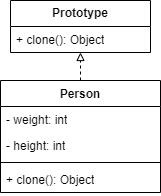

The diagram above was exported from draw.io. Its source (the exported page's mxGraphModel, read from the mxfile embedded in the PNG):
<mxGraphModel dx="934" dy="525" grid="1" gridSize="10" guides="1" tooltips="1" connect="1" arrows="1" fold="1" page="1" pageScale="1" pageWidth="827" pageHeight="1169" math="0" shadow="0">
  <root>
    <mxCell id="0" />
    <mxCell id="1" parent="0" />
    <mxCell id="TAgESjpR1yQ7QGrd72I2-1" value="&lt;b&gt;Prototype&lt;/b&gt;" style="swimlane;fontStyle=0;childLayout=stackLayout;horizontal=1;startSize=26;fillColor=none;horizontalStack=0;resizeParent=1;resizeParentMax=0;resizeLast=0;collapsible=1;marginBottom=0;whiteSpace=wrap;html=1;" vertex="1" parent="1">
      <mxGeometry x="290" y="100" width="140" height="52" as="geometry" />
    </mxCell>
    <mxCell id="TAgESjpR1yQ7QGrd72I2-2" value="+ clone(): Object" style="text;strokeColor=none;fillColor=none;align=left;verticalAlign=top;spacingLeft=4;spacingRight=4;overflow=hidden;rotatable=0;points=[[0,0.5],[1,0.5]];portConstraint=eastwest;whiteSpace=wrap;html=1;" vertex="1" parent="TAgESjpR1yQ7QGrd72I2-1">
      <mxGeometry y="26" width="140" height="26" as="geometry" />
    </mxCell>
    <mxCell id="TAgESjpR1yQ7QGrd72I2-16" style="edgeStyle=orthogonalEdgeStyle;rounded=0;orthogonalLoop=1;jettySize=auto;html=1;exitX=0.5;exitY=0;exitDx=0;exitDy=0;entryX=0.5;entryY=1;entryDx=0;entryDy=0;dashed=1;endArrow=block;endFill=0;" edge="1" parent="1" source="TAgESjpR1yQ7QGrd72I2-5" target="TAgESjpR1yQ7QGrd72I2-1">
      <mxGeometry relative="1" as="geometry">
        <mxPoint x="360.2758620689656" y="170.00000000000006" as="targetPoint" />
      </mxGeometry>
    </mxCell>
    <mxCell id="TAgESjpR1yQ7QGrd72I2-5" value="Person" style="swimlane;fontStyle=1;align=center;verticalAlign=top;childLayout=stackLayout;horizontal=1;startSize=26;horizontalStack=0;resizeParent=1;resizeParentMax=0;resizeLast=0;collapsible=1;marginBottom=0;whiteSpace=wrap;html=1;" vertex="1" parent="1">
      <mxGeometry x="280" y="180" width="160" height="112" as="geometry" />
    </mxCell>
    <mxCell id="TAgESjpR1yQ7QGrd72I2-6" value="- weight: int" style="text;strokeColor=none;fillColor=none;align=left;verticalAlign=top;spacingLeft=4;spacingRight=4;overflow=hidden;rotatable=0;points=[[0,0.5],[1,0.5]];portConstraint=eastwest;whiteSpace=wrap;html=1;" vertex="1" parent="TAgESjpR1yQ7QGrd72I2-5">
      <mxGeometry y="26" width="160" height="26" as="geometry" />
    </mxCell>
    <mxCell id="TAgESjpR1yQ7QGrd72I2-9" value="- height: int" style="text;strokeColor=none;fillColor=none;align=left;verticalAlign=top;spacingLeft=4;spacingRight=4;overflow=hidden;rotatable=0;points=[[0,0.5],[1,0.5]];portConstraint=eastwest;whiteSpace=wrap;html=1;" vertex="1" parent="TAgESjpR1yQ7QGrd72I2-5">
      <mxGeometry y="52" width="160" height="26" as="geometry" />
    </mxCell>
    <mxCell id="TAgESjpR1yQ7QGrd72I2-7" value="" style="line;strokeWidth=1;fillColor=none;align=left;verticalAlign=middle;spacingTop=-1;spacingLeft=3;spacingRight=3;rotatable=0;labelPosition=right;points=[];portConstraint=eastwest;strokeColor=inherit;" vertex="1" parent="TAgESjpR1yQ7QGrd72I2-5">
      <mxGeometry y="78" width="160" height="8" as="geometry" />
    </mxCell>
    <mxCell id="TAgESjpR1yQ7QGrd72I2-8" value="+ clone(): Object" style="text;strokeColor=none;fillColor=none;align=left;verticalAlign=top;spacingLeft=4;spacingRight=4;overflow=hidden;rotatable=0;points=[[0,0.5],[1,0.5]];portConstraint=eastwest;whiteSpace=wrap;html=1;" vertex="1" parent="TAgESjpR1yQ7QGrd72I2-5">
      <mxGeometry y="86" width="160" height="26" as="geometry" />
    </mxCell>
  </root>
</mxGraphModel>